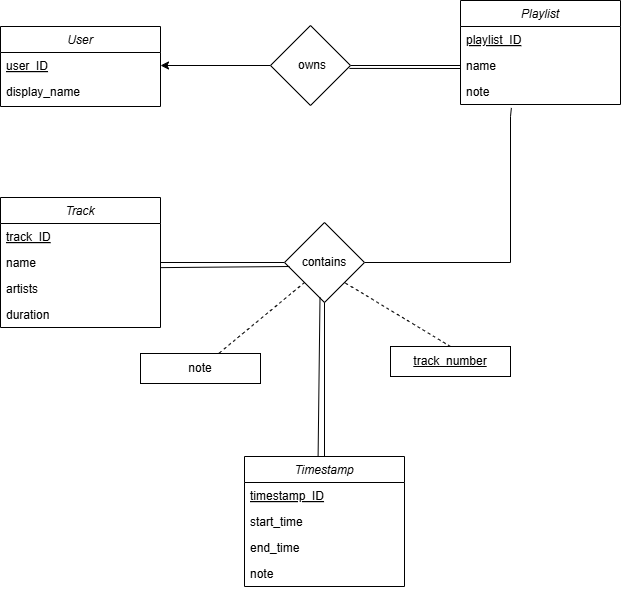

The diagram above was exported from draw.io. Its source (the exported page's mxGraphModel, read from the mxfile embedded in the PNG):
<mxGraphModel dx="1423" dy="624" grid="1" gridSize="10" guides="1" tooltips="1" connect="1" arrows="1" fold="1" page="1" pageScale="1" pageWidth="827" pageHeight="1169" math="0" shadow="0">
  <root>
    <mxCell id="WIyWlLk6GJQsqaUBKTNV-0" />
    <mxCell id="WIyWlLk6GJQsqaUBKTNV-1" parent="WIyWlLk6GJQsqaUBKTNV-0" />
    <mxCell id="ITMuE8MD8o3cTxbLwjST-0" parent="WIyWlLk6GJQsqaUBKTNV-1" style="swimlane;fontStyle=2;align=center;verticalAlign=top;childLayout=stackLayout;horizontal=1;startSize=26;horizontalStack=0;resizeParent=1;resizeLast=0;collapsible=1;marginBottom=0;rounded=0;shadow=0;strokeWidth=1;" value="User" vertex="1">
      <mxGeometry height="80" width="160" x="130" y="330" as="geometry">
        <mxRectangle height="26" width="160" x="230" y="140" as="alternateBounds" />
      </mxGeometry>
    </mxCell>
    <mxCell id="ITMuE8MD8o3cTxbLwjST-1" parent="ITMuE8MD8o3cTxbLwjST-0" style="text;align=left;verticalAlign=top;spacingLeft=4;spacingRight=4;overflow=hidden;rotatable=0;points=[[0,0.5],[1,0.5]];portConstraint=eastwest;fontStyle=4" value="user_ID" vertex="1">
      <mxGeometry height="26" width="160" y="26" as="geometry" />
    </mxCell>
    <mxCell id="ITMuE8MD8o3cTxbLwjST-2" parent="ITMuE8MD8o3cTxbLwjST-0" style="text;align=left;verticalAlign=top;spacingLeft=4;spacingRight=4;overflow=hidden;rotatable=0;points=[[0,0.5],[1,0.5]];portConstraint=eastwest;rounded=0;shadow=0;html=0;" value="display_name" vertex="1">
      <mxGeometry height="26" width="160" y="52" as="geometry" />
    </mxCell>
    <mxCell id="ITMuE8MD8o3cTxbLwjST-6" parent="WIyWlLk6GJQsqaUBKTNV-1" style="swimlane;fontStyle=2;align=center;verticalAlign=top;childLayout=stackLayout;horizontal=1;startSize=26;horizontalStack=0;resizeParent=1;resizeLast=0;collapsible=1;marginBottom=0;rounded=0;shadow=0;strokeWidth=1;" value="Track" vertex="1">
      <mxGeometry height="130" width="160" x="130" y="501" as="geometry">
        <mxRectangle height="26" width="160" x="230" y="140" as="alternateBounds" />
      </mxGeometry>
    </mxCell>
    <mxCell id="ITMuE8MD8o3cTxbLwjST-7" parent="ITMuE8MD8o3cTxbLwjST-6" style="text;align=left;verticalAlign=top;spacingLeft=4;spacingRight=4;overflow=hidden;rotatable=0;points=[[0,0.5],[1,0.5]];portConstraint=eastwest;fontStyle=4" value="track_ID" vertex="1">
      <mxGeometry height="26" width="160" y="26" as="geometry" />
    </mxCell>
    <mxCell id="ITMuE8MD8o3cTxbLwjST-8" parent="ITMuE8MD8o3cTxbLwjST-6" style="text;align=left;verticalAlign=top;spacingLeft=4;spacingRight=4;overflow=hidden;rotatable=0;points=[[0,0.5],[1,0.5]];portConstraint=eastwest;rounded=0;shadow=0;html=0;" value="name" vertex="1">
      <mxGeometry height="26" width="160" y="52" as="geometry" />
    </mxCell>
    <mxCell id="ITMuE8MD8o3cTxbLwjST-10" parent="ITMuE8MD8o3cTxbLwjST-6" style="text;align=left;verticalAlign=top;spacingLeft=4;spacingRight=4;overflow=hidden;rotatable=0;points=[[0,0.5],[1,0.5]];portConstraint=eastwest;rounded=0;shadow=0;html=0;" value="artists" vertex="1">
      <mxGeometry height="26" width="160" y="78" as="geometry" />
    </mxCell>
    <mxCell id="Xxio2ZhfpmlYbzi9xMKC-0" parent="ITMuE8MD8o3cTxbLwjST-6" style="text;align=left;verticalAlign=top;spacingLeft=4;spacingRight=4;overflow=hidden;rotatable=0;points=[[0,0.5],[1,0.5]];portConstraint=eastwest;rounded=0;shadow=0;html=0;" value="duration" vertex="1">
      <mxGeometry height="26" width="160" y="104" as="geometry" />
    </mxCell>
    <mxCell id="ITMuE8MD8o3cTxbLwjST-13" parent="WIyWlLk6GJQsqaUBKTNV-1" style="swimlane;fontStyle=2;align=center;verticalAlign=top;childLayout=stackLayout;horizontal=1;startSize=26;horizontalStack=0;resizeParent=1;resizeLast=0;collapsible=1;marginBottom=0;rounded=0;shadow=0;strokeWidth=1;" value="Playlist" vertex="1">
      <mxGeometry height="104" width="160" x="590" y="304" as="geometry">
        <mxRectangle height="26" width="160" x="230" y="140" as="alternateBounds" />
      </mxGeometry>
    </mxCell>
    <mxCell id="ITMuE8MD8o3cTxbLwjST-14" parent="ITMuE8MD8o3cTxbLwjST-13" style="text;align=left;verticalAlign=top;spacingLeft=4;spacingRight=4;overflow=hidden;rotatable=0;points=[[0,0.5],[1,0.5]];portConstraint=eastwest;fontStyle=4" value="playlist_ID" vertex="1">
      <mxGeometry height="26" width="160" y="26" as="geometry" />
    </mxCell>
    <mxCell id="ITMuE8MD8o3cTxbLwjST-15" parent="ITMuE8MD8o3cTxbLwjST-13" style="text;align=left;verticalAlign=top;spacingLeft=4;spacingRight=4;overflow=hidden;rotatable=0;points=[[0,0.5],[1,0.5]];portConstraint=eastwest;rounded=0;shadow=0;html=0;" value="name" vertex="1">
      <mxGeometry height="26" width="160" y="52" as="geometry" />
    </mxCell>
    <mxCell id="ITMuE8MD8o3cTxbLwjST-16" parent="ITMuE8MD8o3cTxbLwjST-13" style="text;align=left;verticalAlign=top;spacingLeft=4;spacingRight=4;overflow=hidden;rotatable=0;points=[[0,0.5],[1,0.5]];portConstraint=eastwest;rounded=0;shadow=0;html=0;" value="note" vertex="1">
      <mxGeometry height="26" width="160" y="78" as="geometry" />
    </mxCell>
    <mxCell id="ITMuE8MD8o3cTxbLwjST-20" edge="1" parent="WIyWlLk6GJQsqaUBKTNV-1" source="ITMuE8MD8o3cTxbLwjST-19" style="edgeStyle=orthogonalEdgeStyle;rounded=0;orthogonalLoop=1;jettySize=auto;html=1;exitX=0;exitY=0.5;exitDx=0;exitDy=0;entryX=1;entryY=0.5;entryDx=0;entryDy=0;endArrow=classic;endFill=1;" target="ITMuE8MD8o3cTxbLwjST-1">
      <mxGeometry relative="1" as="geometry" />
    </mxCell>
    <mxCell id="ITMuE8MD8o3cTxbLwjST-21" edge="1" parent="WIyWlLk6GJQsqaUBKTNV-1" source="ITMuE8MD8o3cTxbLwjST-19" style="edgeStyle=orthogonalEdgeStyle;rounded=0;orthogonalLoop=1;jettySize=auto;html=1;exitX=1;exitY=0.5;exitDx=0;exitDy=0;entryX=0;entryY=0.5;entryDx=0;entryDy=0;endArrow=none;endFill=0;" target="ITMuE8MD8o3cTxbLwjST-15">
      <mxGeometry relative="1" as="geometry" />
    </mxCell>
    <mxCell id="ITMuE8MD8o3cTxbLwjST-19" parent="WIyWlLk6GJQsqaUBKTNV-1" style="rhombus;whiteSpace=wrap;html=1;" value="" vertex="1">
      <mxGeometry height="80" width="80" x="400" y="329" as="geometry" />
    </mxCell>
    <mxCell id="ITMuE8MD8o3cTxbLwjST-24" edge="1" parent="WIyWlLk6GJQsqaUBKTNV-1" style="endArrow=none;html=1;rounded=0;exitX=1.002;exitY=0.58;exitDx=0;exitDy=0;exitPerimeter=0;" value="">
      <mxGeometry height="50" relative="1" width="50" as="geometry">
        <mxPoint x="479" y="371.93" as="sourcePoint" />
        <mxPoint x="590" y="372" as="targetPoint" />
      </mxGeometry>
    </mxCell>
    <mxCell id="ITMuE8MD8o3cTxbLwjST-25" parent="WIyWlLk6GJQsqaUBKTNV-1" style="text;html=1;align=center;verticalAlign=middle;whiteSpace=wrap;rounded=0;" value="owns" vertex="1">
      <mxGeometry height="30" width="60" x="412" y="354" as="geometry" />
    </mxCell>
    <mxCell id="ITMuE8MD8o3cTxbLwjST-28" edge="1" parent="WIyWlLk6GJQsqaUBKTNV-1" source="ITMuE8MD8o3cTxbLwjST-26" style="edgeStyle=orthogonalEdgeStyle;rounded=0;orthogonalLoop=1;jettySize=auto;html=1;exitX=1;exitY=0.5;exitDx=0;exitDy=0;endArrow=none;endFill=0;entryX=0.318;entryY=1.131;entryDx=0;entryDy=0;entryPerimeter=0;" target="ITMuE8MD8o3cTxbLwjST-16">
      <mxGeometry relative="1" as="geometry">
        <Array as="points">
          <mxPoint x="640" y="566" />
          <mxPoint x="640" y="420" />
        </Array>
        <mxPoint x="700" y="420" as="targetPoint" />
      </mxGeometry>
    </mxCell>
    <mxCell id="ITMuE8MD8o3cTxbLwjST-29" edge="1" parent="WIyWlLk6GJQsqaUBKTNV-1" source="ITMuE8MD8o3cTxbLwjST-26" style="edgeStyle=orthogonalEdgeStyle;rounded=0;orthogonalLoop=1;jettySize=auto;html=1;exitX=0;exitY=0.5;exitDx=0;exitDy=0;entryX=1;entryY=0.5;entryDx=0;entryDy=0;endArrow=none;endFill=0;" target="ITMuE8MD8o3cTxbLwjST-8">
      <mxGeometry relative="1" as="geometry" />
    </mxCell>
    <mxCell id="ITMuE8MD8o3cTxbLwjST-26" parent="WIyWlLk6GJQsqaUBKTNV-1" style="rhombus;whiteSpace=wrap;html=1;" value="contains" vertex="1">
      <mxGeometry height="80" width="80" x="414" y="526" as="geometry" />
    </mxCell>
    <mxCell id="ITMuE8MD8o3cTxbLwjST-30" edge="1" parent="WIyWlLk6GJQsqaUBKTNV-1" source="ITMuE8MD8o3cTxbLwjST-8" style="endArrow=none;html=1;rounded=0;exitX=1.003;exitY=0.697;exitDx=0;exitDy=0;exitPerimeter=0;" value="">
      <mxGeometry height="50" relative="1" width="50" as="geometry">
        <mxPoint x="310" y="570" as="sourcePoint" />
        <mxPoint x="419" y="570" as="targetPoint" />
      </mxGeometry>
    </mxCell>
    <mxCell id="gwDbcxZlV4qNQwFdFLtR-0" edge="1" parent="WIyWlLk6GJQsqaUBKTNV-1" source="ITMuE8MD8o3cTxbLwjST-26" style="endArrow=none;dashed=1;html=1;rounded=0;fontSize=12;startSize=8;endSize=8;curved=1;exitX=0;exitY=1;exitDx=0;exitDy=0;" target="gwDbcxZlV4qNQwFdFLtR-1" value="">
      <mxGeometry height="50" relative="1" width="50" as="geometry">
        <mxPoint x="340" y="550" as="sourcePoint" />
        <mxPoint x="454" y="660" as="targetPoint" />
      </mxGeometry>
    </mxCell>
    <mxCell id="gwDbcxZlV4qNQwFdFLtR-1" parent="WIyWlLk6GJQsqaUBKTNV-1" style="rounded=0;whiteSpace=wrap;html=1;" value="note" vertex="1">
      <mxGeometry height="30" width="120" x="270" y="657" as="geometry" />
    </mxCell>
    <mxCell id="gwDbcxZlV4qNQwFdFLtR-3" edge="1" parent="WIyWlLk6GJQsqaUBKTNV-1" source="gwDbcxZlV4qNQwFdFLtR-4" style="endArrow=none;dashed=1;html=1;rounded=0;fontSize=12;startSize=8;endSize=8;curved=1;entryX=1;entryY=1;entryDx=0;entryDy=0;exitX=0.5;exitY=0;exitDx=0;exitDy=0;" target="ITMuE8MD8o3cTxbLwjST-26" value="">
      <mxGeometry height="50" relative="1" width="50" as="geometry">
        <mxPoint x="560" y="660" as="sourcePoint" />
        <mxPoint x="450" y="600" as="targetPoint" />
      </mxGeometry>
    </mxCell>
    <mxCell id="gwDbcxZlV4qNQwFdFLtR-4" parent="WIyWlLk6GJQsqaUBKTNV-1" style="rounded=0;whiteSpace=wrap;html=1;" value="&lt;u&gt;track_number&lt;/u&gt;" vertex="1">
      <mxGeometry height="30" width="120" x="520" y="650" as="geometry" />
    </mxCell>
    <mxCell id="M_9oav76qVQfBAPhLGO2-0" parent="WIyWlLk6GJQsqaUBKTNV-1" style="swimlane;fontStyle=2;align=center;verticalAlign=top;childLayout=stackLayout;horizontal=1;startSize=26;horizontalStack=0;resizeParent=1;resizeLast=0;collapsible=1;marginBottom=0;rounded=0;shadow=0;strokeWidth=1;" value="Timestamp" vertex="1">
      <mxGeometry height="130" width="160" x="374" y="760" as="geometry">
        <mxRectangle height="26" width="160" x="230" y="140" as="alternateBounds" />
      </mxGeometry>
    </mxCell>
    <mxCell id="M_9oav76qVQfBAPhLGO2-1" parent="M_9oav76qVQfBAPhLGO2-0" style="text;align=left;verticalAlign=top;spacingLeft=4;spacingRight=4;overflow=hidden;rotatable=0;points=[[0,0.5],[1,0.5]];portConstraint=eastwest;fontStyle=4" value="timestamp_ID" vertex="1">
      <mxGeometry height="26" width="160" y="26" as="geometry" />
    </mxCell>
    <mxCell id="M_9oav76qVQfBAPhLGO2-2" parent="M_9oav76qVQfBAPhLGO2-0" style="text;align=left;verticalAlign=top;spacingLeft=4;spacingRight=4;overflow=hidden;rotatable=0;points=[[0,0.5],[1,0.5]];portConstraint=eastwest;rounded=0;shadow=0;html=0;" value="start_time" vertex="1">
      <mxGeometry height="26" width="160" y="52" as="geometry" />
    </mxCell>
    <mxCell id="M_9oav76qVQfBAPhLGO2-3" parent="M_9oav76qVQfBAPhLGO2-0" style="text;align=left;verticalAlign=top;spacingLeft=4;spacingRight=4;overflow=hidden;rotatable=0;points=[[0,0.5],[1,0.5]];portConstraint=eastwest;rounded=0;shadow=0;html=0;" value="end_time" vertex="1">
      <mxGeometry height="26" width="160" y="78" as="geometry" />
    </mxCell>
    <mxCell id="M_9oav76qVQfBAPhLGO2-4" parent="M_9oav76qVQfBAPhLGO2-0" style="text;align=left;verticalAlign=top;spacingLeft=4;spacingRight=4;overflow=hidden;rotatable=0;points=[[0,0.5],[1,0.5]];portConstraint=eastwest;rounded=0;shadow=0;html=0;" value="note" vertex="1">
      <mxGeometry height="26" width="160" y="104" as="geometry" />
    </mxCell>
    <mxCell id="M_9oav76qVQfBAPhLGO2-5" edge="1" parent="WIyWlLk6GJQsqaUBKTNV-1" source="M_9oav76qVQfBAPhLGO2-0" style="endArrow=none;html=1;rounded=0;entryX=0.5;entryY=1;entryDx=0;entryDy=0;exitX=0.46;exitY=-0.001;exitDx=0;exitDy=0;exitPerimeter=0;" value="">
      <mxGeometry height="50" relative="1" width="50" as="geometry">
        <mxPoint x="449.5" y="755" as="sourcePoint" />
        <mxPoint x="449.5" y="601" as="targetPoint" />
      </mxGeometry>
    </mxCell>
    <mxCell id="M_9oav76qVQfBAPhLGO2-6" edge="1" parent="WIyWlLk6GJQsqaUBKTNV-1" source="M_9oav76qVQfBAPhLGO2-0" style="endArrow=none;html=1;rounded=0;entryX=0.5;entryY=1;entryDx=0;entryDy=0;exitX=0.5;exitY=0;exitDx=0;exitDy=0;" target="ITMuE8MD8o3cTxbLwjST-26" value="">
      <mxGeometry height="50" relative="1" width="50" as="geometry">
        <mxPoint x="454" y="750" as="sourcePoint" />
        <mxPoint x="460" y="606" as="targetPoint" />
      </mxGeometry>
    </mxCell>
  </root>
</mxGraphModel>